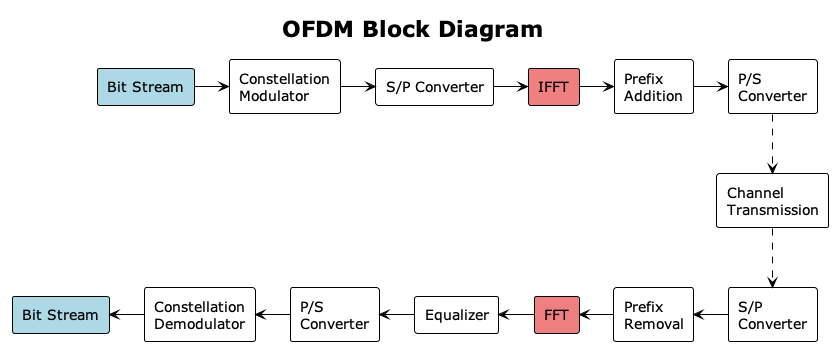

The diagram above was rendered by PlantUML. Its source (embedded in the PNG):
@startuml "OFDM Block Diagram"
title "OFDM Block Diagram"
!theme plain
skinparam Linetype ortho

rectangle "Bit Stream" as bitstream #LightBlue
rectangle "S/P Converter" as s2p
rectangle "Constellation\nModulator" as modulator
rectangle "IFFT" as ifft #LightCoral
rectangle "Prefix\nAddition" as prefix
rectangle "P/S\nConverter" as p2s
rectangle "Channel\nTransmission" as channel
rectangle "S/P\nConverter" as s2p_rx
rectangle "Prefix\nRemoval" as prefix_removal
rectangle "FFT" as fft #LightCoral
rectangle "Equalizer" as equalizer
rectangle "Constellation\nDemodulator" as demodulator
rectangle "P/S\nConverter" as p2s_rx
rectangle "Bit Stream" as bitstream_out #LightBlue

bitstream -r-> modulator
modulator -r-> s2p
s2p -r-> ifft
ifft -r-> prefix
prefix -r-> p2s
p2s .d.> channel
channel .d.> s2p_rx
s2p_rx -l-> prefix_removal
prefix_removal -l-> fft
fft -l-> equalizer
equalizer -l-> p2s_rx
p2s_rx -l-> demodulator
demodulator -l-> bitstream_out

@enduml